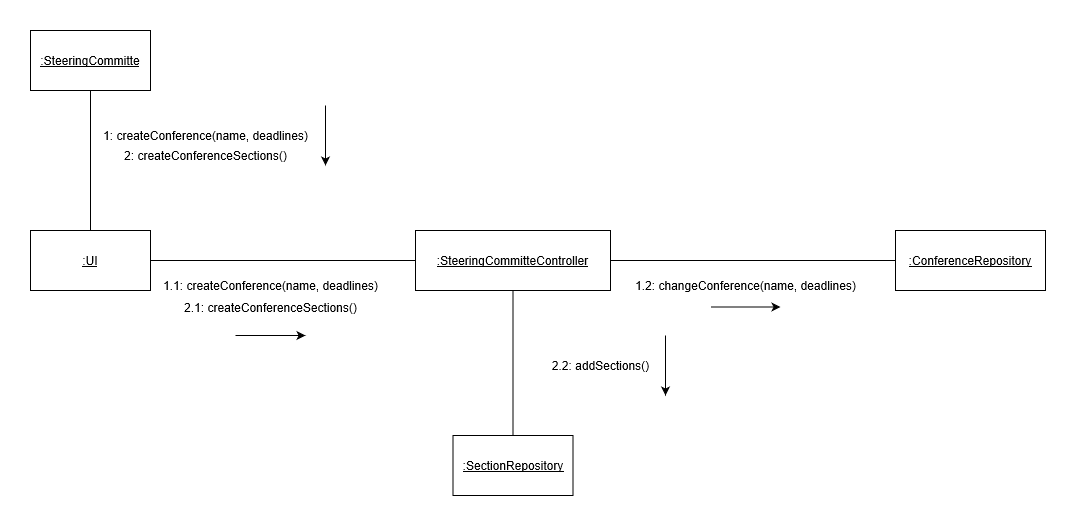

The diagram above was exported from draw.io. Its source (the exported page's mxGraphModel, read from the mxfile embedded in the PNG):
<mxGraphModel grid="1" dx="979" dy="555" gridSize="10" guides="1" tooltips="1" connect="1" arrows="1" fold="1" page="1" pageScale="1" pageWidth="1100" pageHeight="850" background="#ffffff" math="0" shadow="0">
  <root>
    <mxCell id="0" />
    <mxCell id="1" parent="0" />
    <mxCell id="xEdlAHeDa7BhlynMbaDY-1" value="&lt;u&gt;:SteeringCommitte&lt;/u&gt;" parent="1" vertex="1" style="rounded=0;whiteSpace=wrap;html=1;">
      <mxGeometry as="geometry" x="185" y="425" width="120" height="60" />
    </mxCell>
    <mxCell id="xEdlAHeDa7BhlynMbaDY-2" value="&lt;u&gt;:UI&lt;/u&gt;" parent="1" vertex="1" style="rounded=0;whiteSpace=wrap;html=1;">
      <mxGeometry as="geometry" x="185" y="625" width="120" height="60" />
    </mxCell>
    <mxCell id="xEdlAHeDa7BhlynMbaDY-4" value="&lt;u&gt;:SteeringCommitteController&lt;/u&gt;" parent="1" vertex="1" style="rounded=0;whiteSpace=wrap;html=1;">
      <mxGeometry as="geometry" x="570" y="625" width="195" height="60" />
    </mxCell>
    <mxCell id="xEdlAHeDa7BhlynMbaDY-8" value="&lt;u&gt;:SectionRepository&lt;/u&gt;" parent="1" vertex="1" style="rounded=0;whiteSpace=wrap;html=1;">
      <mxGeometry as="geometry" x="607.5" y="830" width="120" height="60" />
    </mxCell>
    <mxCell id="xEdlAHeDa7BhlynMbaDY-6" value="&lt;u&gt;:ConferenceRepository&lt;/u&gt;" parent="1" vertex="1" style="rounded=0;whiteSpace=wrap;html=1;">
      <mxGeometry as="geometry" x="1050" y="625" width="150" height="60" />
    </mxCell>
    <mxCell id="xEdlAHeDa7BhlynMbaDY-10" value="1: createConference(name, deadlines)" parent="1" vertex="1" style="text;html=1;align=center;verticalAlign=middle;resizable=0;points=[];autosize=1;">
      <mxGeometry as="geometry" x="250" y="520" width="220" height="20" />
    </mxCell>
    <mxCell id="xEdlAHeDa7BhlynMbaDY-11" value="2: createConferenceSections()" parent="1" vertex="1" style="text;html=1;align=center;verticalAlign=middle;resizable=0;points=[];autosize=1;">
      <mxGeometry as="geometry" x="270" y="540" width="180" height="20" />
    </mxCell>
    <mxCell id="xEdlAHeDa7BhlynMbaDY-12" value="" parent="1" style="edgeStyle=orthogonalEdgeStyle;rounded=0;orthogonalLoop=1;jettySize=auto;html=1;" edge="1">
      <mxGeometry as="geometry" relative="1">
        <mxPoint as="sourcePoint" x="480" y="500" />
        <mxPoint as="targetPoint" x="480" y="560" />
      </mxGeometry>
    </mxCell>
    <mxCell id="xEdlAHeDa7BhlynMbaDY-13" value="" parent="1" style="endArrow=none;html=1;entryX=0.5;entryY=1;entryDx=0;entryDy=0;exitX=0.5;exitY=0;exitDx=0;exitDy=0;" edge="1" target="xEdlAHeDa7BhlynMbaDY-1" source="xEdlAHeDa7BhlynMbaDY-2">
      <mxGeometry as="geometry" width="50" height="50" relative="1">
        <mxPoint as="sourcePoint" x="245" y="628" />
        <mxPoint as="targetPoint" x="235" y="530" />
      </mxGeometry>
    </mxCell>
    <mxCell id="xEdlAHeDa7BhlynMbaDY-14" value="" parent="1" style="endArrow=none;html=1;exitX=1;exitY=0.5;exitDx=0;exitDy=0;entryX=0;entryY=0.5;entryDx=0;entryDy=0;" edge="1" target="xEdlAHeDa7BhlynMbaDY-4" source="xEdlAHeDa7BhlynMbaDY-2">
      <mxGeometry as="geometry" width="50" height="50" relative="1">
        <mxPoint as="sourcePoint" x="350" y="680" />
        <mxPoint as="targetPoint" x="400" y="630" />
      </mxGeometry>
    </mxCell>
    <mxCell id="xEdlAHeDa7BhlynMbaDY-15" value="" parent="1" style="endArrow=none;html=1;exitX=1;exitY=0.5;exitDx=0;exitDy=0;entryX=0;entryY=0.5;entryDx=0;entryDy=0;" edge="1" target="xEdlAHeDa7BhlynMbaDY-6" source="xEdlAHeDa7BhlynMbaDY-4">
      <mxGeometry as="geometry" width="50" height="50" relative="1">
        <mxPoint as="sourcePoint" x="720" y="680" />
        <mxPoint as="targetPoint" x="770" y="630" />
      </mxGeometry>
    </mxCell>
    <mxCell id="xEdlAHeDa7BhlynMbaDY-16" value="" parent="1" style="endArrow=none;html=1;entryX=0.5;entryY=1;entryDx=0;entryDy=0;exitX=0.5;exitY=0;exitDx=0;exitDy=0;" edge="1" target="xEdlAHeDa7BhlynMbaDY-4" source="xEdlAHeDa7BhlynMbaDY-8">
      <mxGeometry as="geometry" width="50" height="50" relative="1">
        <mxPoint as="sourcePoint" x="530" y="790" />
        <mxPoint as="targetPoint" x="580" y="740" />
      </mxGeometry>
    </mxCell>
    <mxCell id="xEdlAHeDa7BhlynMbaDY-17" value="1.1: createConference(name, deadlines)" parent="1" vertex="1" style="text;html=1;align=center;verticalAlign=middle;resizable=0;points=[];autosize=1;">
      <mxGeometry as="geometry" x="310" y="670" width="230" height="20" />
    </mxCell>
    <mxCell id="xEdlAHeDa7BhlynMbaDY-18" value="2.1: createConferenceSections()" parent="1" vertex="1" style="text;html=1;align=center;verticalAlign=middle;resizable=0;points=[];autosize=1;">
      <mxGeometry as="geometry" x="330" y="692" width="190" height="20" />
    </mxCell>
    <mxCell id="xEdlAHeDa7BhlynMbaDY-20" value="" parent="1" style="endArrow=classic;html=1;" edge="1">
      <mxGeometry as="geometry" width="50" height="50" relative="1">
        <mxPoint as="sourcePoint" x="390" y="730" />
        <mxPoint as="targetPoint" x="460" y="730" />
      </mxGeometry>
    </mxCell>
    <mxCell id="xEdlAHeDa7BhlynMbaDY-21" value="1.2: changeConference(name, deadlines)" parent="1" vertex="1" style="text;html=1;align=center;verticalAlign=middle;resizable=0;points=[];autosize=1;">
      <mxGeometry as="geometry" x="780" y="670" width="240" height="20" />
    </mxCell>
    <mxCell id="xEdlAHeDa7BhlynMbaDY-22" value="" parent="1" style="endArrow=classic;html=1;" edge="1">
      <mxGeometry as="geometry" width="50" height="50" relative="1">
        <mxPoint as="sourcePoint" x="865" y="701.5" />
        <mxPoint as="targetPoint" x="935" y="701.5" />
      </mxGeometry>
    </mxCell>
    <mxCell id="xEdlAHeDa7BhlynMbaDY-23" value="2.2: addSections()" parent="1" vertex="1" style="text;html=1;align=center;verticalAlign=middle;resizable=0;points=[];autosize=1;">
      <mxGeometry as="geometry" x="700" y="750" width="110" height="20" />
    </mxCell>
    <mxCell id="xEdlAHeDa7BhlynMbaDY-25" value="" parent="1" style="edgeStyle=orthogonalEdgeStyle;rounded=0;orthogonalLoop=1;jettySize=auto;html=1;" edge="1">
      <mxGeometry as="geometry" relative="1">
        <mxPoint as="sourcePoint" x="820" y="730" />
        <mxPoint as="targetPoint" x="820" y="790" />
      </mxGeometry>
    </mxCell>
  </root>
</mxGraphModel>